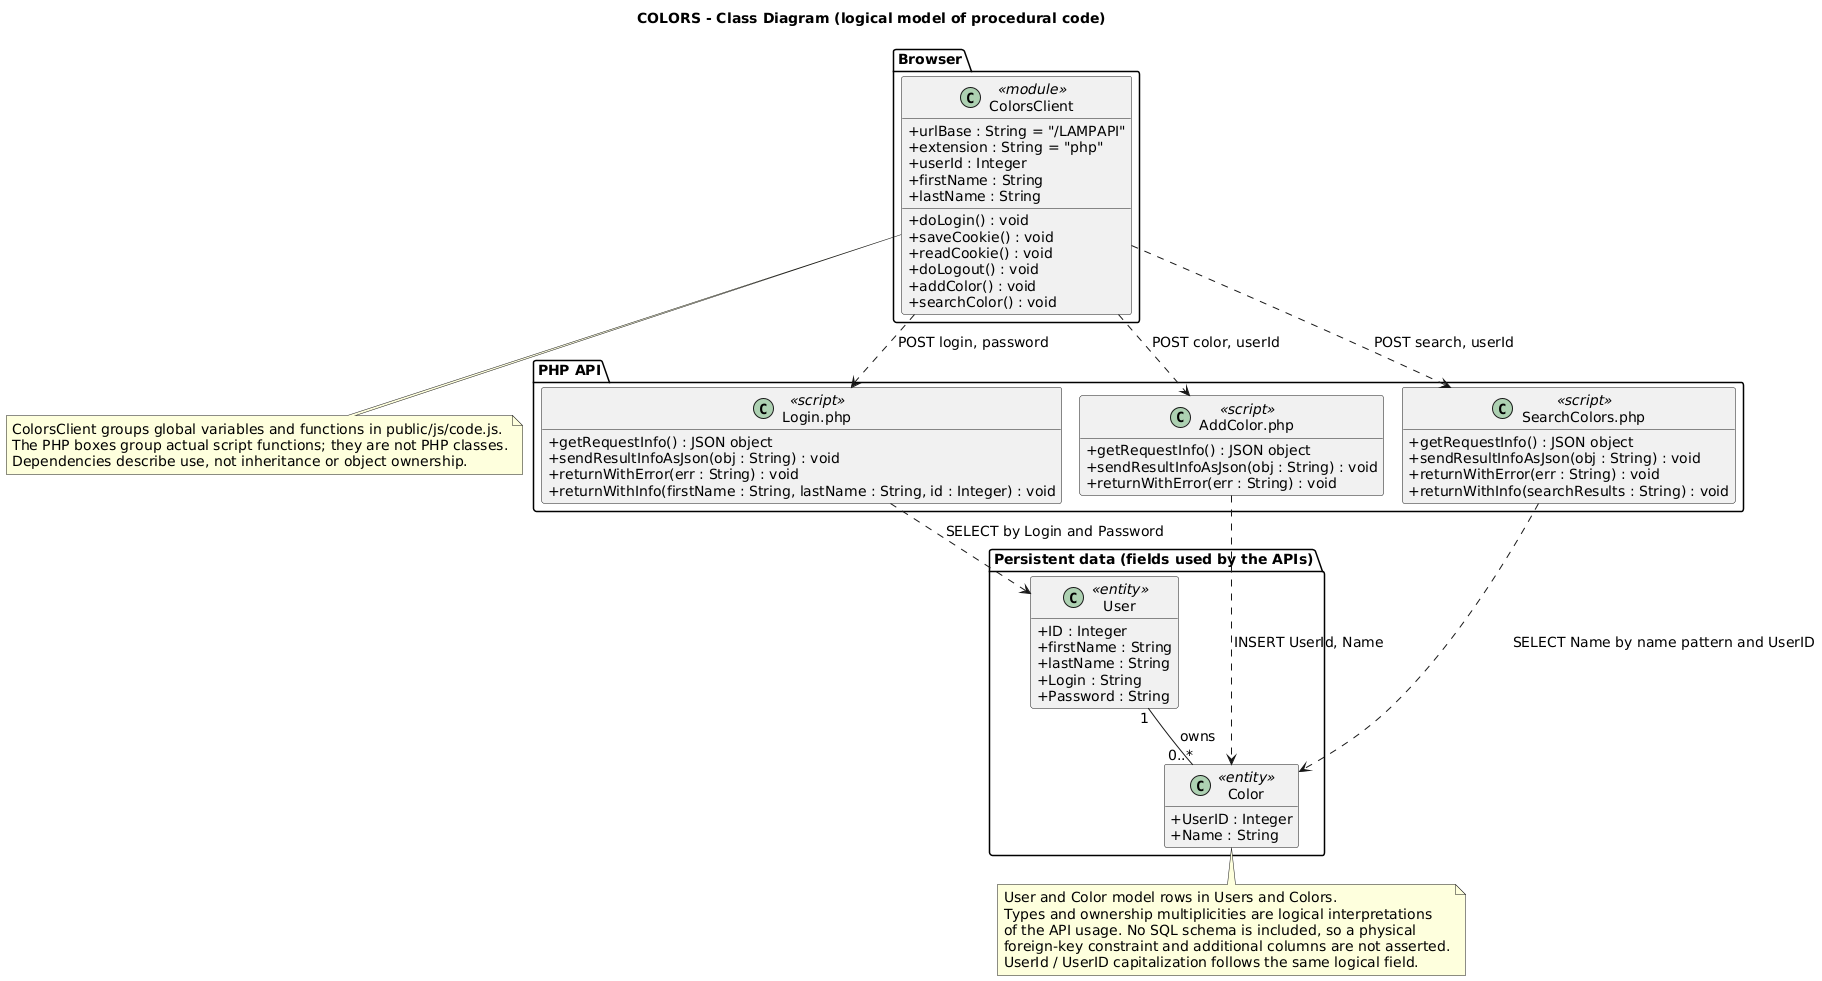

The diagram above was rendered by PlantUML. Its source (embedded in the PNG):
@startuml
!pragma layout smetana
skinparam backgroundColor white
skinparam shadowing false
skinparam defaultFontName SansSerif
skinparam defaultFontSize 14
skinparam classAttributeIconSize 0
hide empty members
title COLORS - Class Diagram (logical model of procedural code)

package "Browser" {
  class ColorsClient <<module>> {
    +urlBase : String = "/LAMPAPI"
    +extension : String = "php"
    +userId : Integer
    +firstName : String
    +lastName : String
    +doLogin() : void
    +saveCookie() : void
    +readCookie() : void
    +doLogout() : void
    +addColor() : void
    +searchColor() : void
  }
}

package "PHP API" {
  class "Login.php" as LoginAPI <<script>> {
    +getRequestInfo() : JSON object
    +sendResultInfoAsJson(obj : String) : void
    +returnWithError(err : String) : void
    +returnWithInfo(firstName : String, lastName : String, id : Integer) : void
  }
  class "AddColor.php" as AddAPI <<script>> {
    +getRequestInfo() : JSON object
    +sendResultInfoAsJson(obj : String) : void
    +returnWithError(err : String) : void
  }
  class "SearchColors.php" as SearchAPI <<script>> {
    +getRequestInfo() : JSON object
    +sendResultInfoAsJson(obj : String) : void
    +returnWithError(err : String) : void
    +returnWithInfo(searchResults : String) : void
  }
}

package "Persistent data (fields used by the APIs)" {
  class User <<entity>> {
    +ID : Integer
    +firstName : String
    +lastName : String
    +Login : String
    +Password : String
  }
  class Color <<entity>> {
    +UserID : Integer
    +Name : String
  }
  User "1" -- "0..*" Color : owns
}

ColorsClient ..> LoginAPI : POST login, password
ColorsClient ..> AddAPI : POST color, userId
ColorsClient ..> SearchAPI : POST search, userId
LoginAPI ..> User : SELECT by Login and Password
AddAPI ..> Color : INSERT UserId, Name
SearchAPI ..> Color : SELECT Name by name pattern and UserID

note bottom of ColorsClient
  ColorsClient groups global variables and functions in public/js/code.js.
  The PHP boxes group actual script functions; they are not PHP classes.
  Dependencies describe use, not inheritance or object ownership.
end note
note bottom of Color
  User and Color model rows in Users and Colors.
  Types and ownership multiplicities are logical interpretations
  of the API usage. No SQL schema is included, so a physical
  foreign-key constraint and additional columns are not asserted.
  UserId / UserID capitalization follows the same logical field.
end note
@enduml